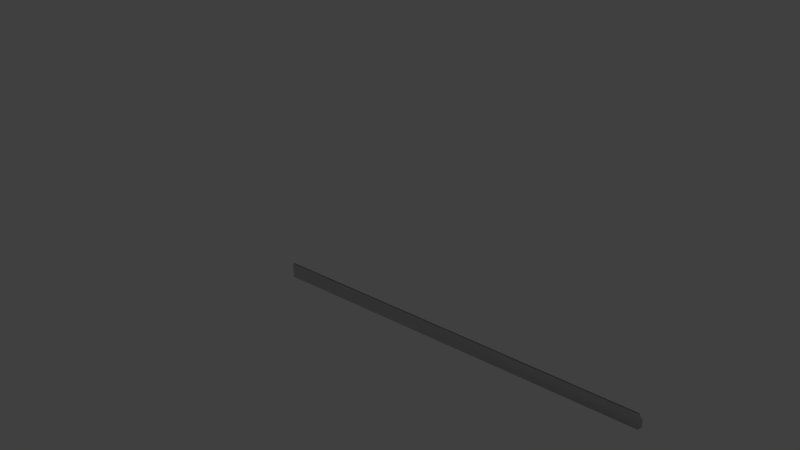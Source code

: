 # Source: saw2.blend  (saved by Blender 2.73.0; exported with 4.5.12 LTS)
import bpy
from mathutils import Matrix  # noqa: F401  (used for matrix-valued properties, if any)

bpy.ops.wm.read_factory_settings(use_empty=True)
scene = bpy.context.scene
scene.name = 'Scene'

# ---- collections
col_collection_1 = bpy.data.collections.new('Collection 1'); scene.collection.children.link(col_collection_1)

# ---- materials (node trees are filled in below, after node groups)
mat_hacksawmat = bpy.data.materials.new('hacksawMat')
mat_hacksawmat.alpha_threshold = 0.0
mat_hacksawmat.use_transparent_shadow = False
mat_hacksawmat.diffuse_color = (0.5882, 0.5882, 0.5882, 1.0)
mat_hacksawmat.specular_color = (0.9, 0.9, 0.9)
mat_hacksawmat.roughness = 0.5
mat_hacksawmat.specular_intensity = 1.0

# ---- material node trees

# ---- world
world_world = bpy.data.worlds.new('World'); scene.world = world_world
world_world.color = (0.05088, 0.05088, 0.05088)
world_world.use_sun_shadow = False
world_world.sun_shadow_jitter_overblur = 0.0
world_world.cycles.sampling_method = 'MANUAL'
world_world.cycles.sample_map_resolution = 256

# ---- lights
light_lamp = bpy.data.lights.new('Lamp', 'POINT')
light_lamp.transmission_factor = 0.0
light_lamp.cutoff_distance = 30.0
light_lamp.energy = 100.0
light_lamp.shadow_buffer_clip_start = 1.001
light_lamp.shadow_soft_size = 0.1
light_lamp.shadow_maximum_resolution = 0.006
light_lamp.use_absolute_resolution = True
light_lamp.cycles.use_multiple_importance_sampling = False

# ---- meshes
me_untitled = bpy.data.meshes.new('Untitled')
me_untitled.from_pydata([(-9.008, 5.224e-07, -4.535), (-9.154, -0.3536, -4.535), (-9.508, -0.5, -4.535), (-8.576, -3.304e-07, 2.853), (-9.901, 5.662e-07, -4.535), (-9.786, 0.2783, -4.535), (-9.508, 0.3936, -4.535), (26.56, -0.6071, -3.698), (24.13, -0.6004, -4.572), (20.08, -0.3844, -3.384), (26.55, 0.4429, -3.854), (17.59, -0.1561, -3.933), (17.4, -0.5356, -3.933), (17.59, -0.5356, -3.933), (-7.703, -0.5356, -4.133), (-7.703, -0.5356, -3.933), (-8.766, -0.01043, -3.836), (-8.766, -0.297, -4.123), (-8.766, -0.1896, -4.23), (-10.04, 0.09702, -3.944), (-10.04, -0.297, -4.123), (-10.19, 0.03366, -4.094), (-10.23, -0.02986, -4.065), (-10.36, -0.06811, -3.963), (-10.36, -0.02986, -4.065), (-10.36, -0.02986, -4.001), (-10.06, -0.1365, -4.225), (-10.06, -0.1365, -3.842), (-10.06, -0.0635, -3.842), (-10.18, -0.07542, -3.894), (-10.2, -0.1246, -4.194), (-10.2, -0.07542, -4.194), (-10.07, -0.06973, -3.797), (-10.42, -0.07565, -4.257), (16.85, 0.7462, 4.384), (-7.897, -0.4357, -9.949), (-7.897, -0.4357, -8.949), (17.63, -0.5357, -8.949), (-7.897, -0.5357, -9.949), (17.63, -0.4357, -9.949), (17.63, -0.4357, -8.949), (-8.133, -0.4357, -9.713), (-8.133, -0.4357, -9.186), (17.63, -0.5357, -9.949), (-7.897, -0.5357, -8.949)], [(1, 0), (2, 1), (5, 4), (6, 5), (7, 8), (11, 13), (20, 17), (17, 18), (19, 16), (21, 19), (21, 22), (22, 24), (24, 25), (25, 23), (29, 28), (30, 26), (31, 30)], [(27, 28, 32), (37, 44, 38), (38, 43, 37), (43, 38, 35), (41, 35, 38), (35, 36, 40), (40, 39, 35), (35, 41, 42), (42, 36, 35)])
me_untitled.polygons.foreach_set('use_smooth', [1, 1, 1, 1, 0, 1, 1, 1, 1])
_uv = me_untitled.uv_layers.new(name='UVChannel_1')
_uv.uv.foreach_set('vector', [0.0392, 0.4732, 0.03648, 0.4732, 0.03671, 0.4713, 0.976, 0.2202, 0.02592, 0.2174, 0.02603, 0.1801, 0.02603, 0.1801, 0.9761, 0.1829, 0.976, 0.2202, 0.9771, 0.2816, 0.02703, 0.2816, 0.02703, 0.2778, 0.01459, 0.1862, 0.02341, 0.1774, 0.02603, 0.1801, 0.02703, 0.2778, 0.02703, 0.2405, 0.9771, 0.2405, 0.9771, 0.2405, 0.9771, 0.2778, 0.02703, 0.2778, 0.02703, 0.2778, 0.01824, 0.269, 0.01824, 0.2493, 0.01824, 0.2493, 0.02703, 0.2405, 0.02703, 0.2778])
me_untitled.materials.append(mat_hacksawmat)
me_untitled.use_remesh_preserve_volume = False
me_untitled.use_remesh_preserve_attributes = False
me_untitled.use_mirror_vertex_groups = False
me_untitled.update()

# ---- objects
ob_hacksaw = bpy.data.objects.new('Hacksaw', me_untitled)
ob_lamp = bpy.data.objects.new('Lamp', light_lamp)

# ---- transforms, parenting, visibility, modifiers, constraints
ob_hacksaw.location = (0.0, 0.0, 0.0)
ob_hacksaw.rotation_euler = (0.0, -0.0, 3.142)
ob_hacksaw.scale = (0.02053, 0.02053, 0.02053)
ob_hacksaw.color = (0.8, 0.8, 0.8, 1.0)
ob_hacksaw.lineart.crease_threshold = 0.0
ob_lamp.location = (4.076, 1.005, 5.904)
ob_lamp.rotation_euler = (0.6503, 0.05522, 1.866)
ob_lamp.lock_rotations_4d = False
ob_lamp.empty_display_type = 'ARROWS'
ob_lamp.color = (0.0, 0.0, 0.0, 0.0)
ob_lamp.lineart.crease_threshold = 0.0

# ---- collection membership
col_collection_1.objects.link(ob_hacksaw)
col_collection_1.objects.link(ob_lamp)

# ---- scene / render settings (as saved in the file)
scene.frame_start = 1; scene.frame_end = 250; scene.frame_set(1)
scene.render.engine = 'BLENDER_EEVEE_NEXT'
scene.render.resolution_percentage = 50
scene.render.fps = 30
scene.render.dither_intensity = 0.0
scene.cycles.use_denoising = False
scene.cycles.samples = 10
scene.cycles.sampling_pattern = 'TABULATED_SOBOL'
scene.cycles.light_sampling_threshold = 0.0
scene.cycles.use_adaptive_sampling = False
scene.cycles.use_light_tree = False
scene.cycles.blur_glossy = 0.0
scene.cycles.pixel_filter_type = 'GAUSSIAN'
scene.cycles.sample_clamp_indirect = 0.0
scene.view_settings.view_transform = 'Standard'
bpy.context.view_layer.update()

# ---- added for rendering (the .blend has no active camera): camera
cam_auto = bpy.data.cameras.new('AutoCamera')
cam_auto.lens = 50.0
cam_auto.sensor_width = 36.0
cam_auto.clip_end = 1000.0
ob_auto_camera = bpy.data.objects.new('AutoCamera', cam_auto)
scene.collection.objects.link(ob_auto_camera)
ob_auto_camera.location = (0.588078, -0.905945, 0.54588)
ob_auto_camera.rotation_euler = (1.09748, -7.21219e-08, 0.694738)
scene.camera = ob_auto_camera
bpy.context.view_layer.update()

